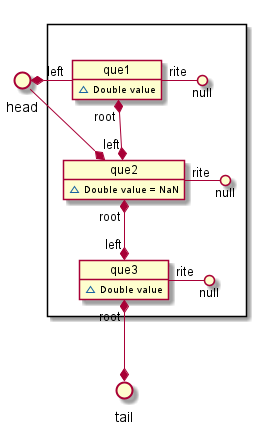

The diagram above was rendered by PlantUML. Its source (embedded in the PNG):
@startuml

() head
() tail

package " " <<Rectangle>>{

    head*- "left" que1
    head --* que2

    object que1{
        ~ Double value
    }
        que1 "rite" -() null
        que1 "root" *--* "left" que2

    object que2{
        ~ Double value = NaN
    }
        que2 "rite" -() null
        que2 "root" *--*  "left" que3

    object que3{
        ~ Double value
    }
        que3 "rite" -() null
        que3 "root" *--* tail

}

@enduml